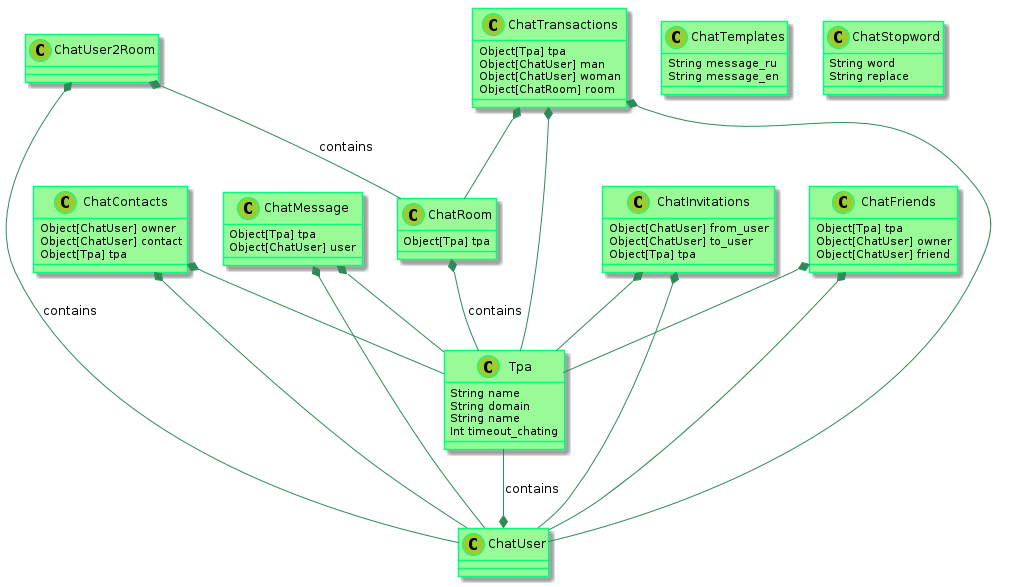

The diagram above was rendered by PlantUML. Its source (embedded in the PNG):
@startuml

    skinparam class {
            BackgroundColor PaleGreen
            ArrowColor SeaGreen
            BorderColor SpringGreen
    }
    skinparam stereotypeCBackgroundColor YellowGreen

    Tpa --* ChatUser : contains
    ChatRoom *-- Tpa : contains
    ChatUser2Room *-- ChatUser : contains
    ChatUser2Room *-- ChatRoom : contains

    ChatMessage *-- ChatUser
    ChatMessage *-- Tpa

    ChatInvitations *-- Tpa
    ChatInvitations *-- ChatUser

    ChatContacts *-- ChatUser
    ChatContacts *-- Tpa

    ChatFriends *-- Tpa
    ChatFriends *-- ChatUser


    ChatTransactions *-- Tpa
    ChatTransactions *-- ChatUser
    ChatTransactions *-- ChatRoom

    class Tpa {
      String name
      String domain
      String name
      Int timeout_chating
    }

    class ChatInvitations {
      Object[ChatUser] from_user
      Object[ChatUser] to_user
      Object[Tpa] tpa
    }

    class ChatContacts {
      Object[ChatUser] owner
      Object[ChatUser] contact
      Object[Tpa] tpa
    }


    class ChatRoom {
        Object[Tpa] tpa
    }

    class ChatMessage {
        Object[Tpa] tpa
        Object[ChatUser] user
    }

    class ChatFriends {
        Object[Tpa] tpa
        Object[ChatUser] owner
        Object[ChatUser] friend
    }


    class ChatTransactions {
        Object[Tpa] tpa
        Object[ChatUser] man
        Object[ChatUser] woman
        Object[ChatRoom] room
    }


    class ChatTemplates {
        String message_ru
        String message_en
    }

    class ChatStopword {
        String word
        String replace
    }

@enduml